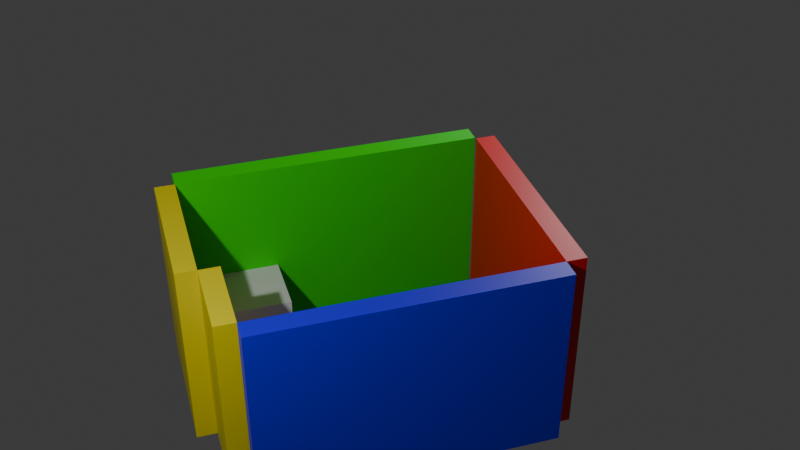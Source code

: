 # Source: room.blend  (saved by Blender 5.2.45; exported with 4.5.12 LTS)
import bpy
from mathutils import Matrix  # noqa: F401  (used for matrix-valued properties, if any)

bpy.ops.wm.read_factory_settings(use_empty=True)
scene = bpy.context.scene
scene.name = 'Scene'

# ---- collections
col_collection = bpy.data.collections.new('Collection'); scene.collection.children.link(col_collection)
col_room = bpy.data.collections.new('Room'); scene.collection.children.link(col_room)
col_fronwall = bpy.data.collections.new('fronWall'); col_room.children.link(col_fronwall)

# ---- materials (node trees are filled in below, after node groups)
mat_material_004 = bpy.data.materials.new('Material.004')
mat_material_004.diffuse_color = (0.8, 0.0, 0.002263, 1.0)
mat_material_003 = bpy.data.materials.new('Material.003')
mat_material_003.alpha_threshold = 0.0
mat_material_003.use_backface_culling_lightprobe_volume = False
mat_material_003.roughness = 0.5
mat_material_003.line_color = (0.0, 0.0, 0.0, 1.0)
mat_material = bpy.data.materials.new('Material')
mat_material.alpha_threshold = 0.0
mat_material.use_backface_culling_lightprobe_volume = False
mat_material.diffuse_color = (0.0, 0.8, 0.000571, 1.0)
mat_material.roughness = 0.5
mat_material.line_color = (0.0, 0.0, 0.0, 1.0)
mat_material_001 = bpy.data.materials.new('Material.001')
mat_material_001.alpha_threshold = 0.0
mat_material_001.use_backface_culling_lightprobe_volume = False
mat_material_001.diffuse_color = (0.777, 0.8, 0.0, 1.0)
mat_material_001.roughness = 0.5
mat_material_001.line_color = (0.0, 0.0, 0.0, 1.0)
mat_material_002 = bpy.data.materials.new('Material.002')
mat_material_002.alpha_threshold = 0.0
mat_material_002.use_backface_culling_lightprobe_volume = False
mat_material_002.diffuse_color = (0.008781, 0.0, 0.8, 1.0)
mat_material_002.roughness = 0.5
mat_material_002.line_color = (0.0, 0.0, 0.0, 1.0)
mat_material_005 = bpy.data.materials.new('Material.005')
mat_material_005.alpha_threshold = 0.0
mat_material_005.use_backface_culling_lightprobe_volume = False
mat_material_005.roughness = 0.5
mat_material_005.line_color = (0.0, 0.0, 0.0, 1.0)
mat_material_006 = bpy.data.materials.new('Material.006')
mat_material_006.alpha_threshold = 0.0
mat_material_006.use_backface_culling_lightprobe_volume = False
mat_material_006.diffuse_color = (0.0, 0.8, 0.000571, 1.0)
mat_material_006.roughness = 0.5
mat_material_006.line_color = (0.0, 0.0, 0.0, 1.0)
mat_material_007 = bpy.data.materials.new('Material.007')
mat_material_007.alpha_threshold = 0.0
mat_material_007.use_backface_culling_lightprobe_volume = False
mat_material_007.diffuse_color = (0.777, 0.8, 0.0, 1.0)
mat_material_007.roughness = 0.5
mat_material_007.line_color = (0.0, 0.0, 0.0, 1.0)
mat_material_008 = bpy.data.materials.new('Material.008')
mat_material_008.alpha_threshold = 0.0
mat_material_008.use_backface_culling_lightprobe_volume = False
mat_material_008.diffuse_color = (0.008781, 0.0, 0.8, 1.0)
mat_material_008.roughness = 0.5
mat_material_008.line_color = (0.0, 0.0, 0.0, 1.0)
mat_material_009 = bpy.data.materials.new('Material.009')
mat_material_009.diffuse_color = (0.8, 0.0, 0.002263, 1.0)

# ---- material node trees
mat_material_004.use_nodes = True; mat_material_004.node_tree.nodes.clear()
_N = mat_material_004.node_tree.nodes; _L = mat_material_004.node_tree.links
n0 = _N.new('ShaderNodeBsdfPrincipled'); n0.name = 'Principled BSDF'; n0.location = (-200, 100)
n0.inputs[0].default_value = (0.8, 0.001337, 0.004539, 1.0)
n0.inputs[10].default_value = 0.005
n1 = _N.new('ShaderNodeOutputMaterial'); n1.name = 'Material Output'; n1.location = (200, 100)
_L.new(n0.outputs[0], n1.inputs[0])
n1.is_active_output = True
mat_material_003.use_nodes = True; mat_material_003.node_tree.nodes.clear()
_N = mat_material_003.node_tree.nodes; _L = mat_material_003.node_tree.links
n0 = _N.new('ShaderNodeOutputMaterial'); n0.name = 'Material Output'; n0.location = (200, 100)
n1 = _N.new('ShaderNodeBsdfPrincipled'); n1.name = 'Principled BSDF'; n1.location = (-200, 100)
n1.inputs[10].default_value = 0.005
_L.new(n1.outputs[0], n0.inputs[0])
n0.is_active_output = True
mat_material.use_nodes = True; mat_material.node_tree.nodes.clear()
_N = mat_material.node_tree.nodes; _L = mat_material.node_tree.links
n0 = _N.new('ShaderNodeOutputMaterial'); n0.name = 'Material Output'; n0.location = (200, 100)
n1 = _N.new('ShaderNodeBsdfPrincipled'); n1.name = 'Principled BSDF'; n1.location = (-200, 100)
n1.inputs[0].default_value = (0.00997, 0.8, 0.0, 1.0)
n1.inputs[10].default_value = 0.005
_L.new(n1.outputs[0], n0.inputs[0])
n0.is_active_output = True
mat_material_001.use_nodes = True; mat_material_001.node_tree.nodes.clear()
_N = mat_material_001.node_tree.nodes; _L = mat_material_001.node_tree.links
n0 = _N.new('ShaderNodeOutputMaterial'); n0.name = 'Material Output'; n0.location = (200, 100)
n1 = _N.new('ShaderNodeBsdfPrincipled'); n1.name = 'Principled BSDF'; n1.location = (-200, 100)
n1.inputs[0].default_value = (0.8, 0.6911, 0.0, 1.0)
n1.inputs[10].default_value = 0.005
_L.new(n1.outputs[0], n0.inputs[0])
n0.is_active_output = True
mat_material_002.use_nodes = True; mat_material_002.node_tree.nodes.clear()
_N = mat_material_002.node_tree.nodes; _L = mat_material_002.node_tree.links
n0 = _N.new('ShaderNodeOutputMaterial'); n0.name = 'Material Output'; n0.location = (200, 100)
n1 = _N.new('ShaderNodeBsdfPrincipled'); n1.name = 'Principled BSDF'; n1.location = (-200, 100)
n1.inputs[0].default_value = (0.0136, 0.0, 0.8, 1.0)
n1.inputs[10].default_value = 0.005
_L.new(n1.outputs[0], n0.inputs[0])
n0.is_active_output = True
mat_material_005.use_nodes = True; mat_material_005.node_tree.nodes.clear()
_N = mat_material_005.node_tree.nodes; _L = mat_material_005.node_tree.links
n0 = _N.new('ShaderNodeOutputMaterial'); n0.name = 'Material Output'; n0.location = (200, 100)
n1 = _N.new('ShaderNodeBsdfPrincipled'); n1.name = 'Principled BSDF'; n1.location = (-200, 100)
n1.inputs[10].default_value = 0.005
_L.new(n1.outputs[0], n0.inputs[0])
n0.is_active_output = True
mat_material_006.use_nodes = True; mat_material_006.node_tree.nodes.clear()
_N = mat_material_006.node_tree.nodes; _L = mat_material_006.node_tree.links
n0 = _N.new('ShaderNodeOutputMaterial'); n0.name = 'Material Output'; n0.location = (200, 100)
n1 = _N.new('ShaderNodeBsdfPrincipled'); n1.name = 'Principled BSDF'; n1.location = (-200, 100)
n1.inputs[0].default_value = (0.00997, 0.8, 0.0, 1.0)
n1.inputs[10].default_value = 0.005
_L.new(n1.outputs[0], n0.inputs[0])
n0.is_active_output = True
mat_material_007.use_nodes = True; mat_material_007.node_tree.nodes.clear()
_N = mat_material_007.node_tree.nodes; _L = mat_material_007.node_tree.links
n0 = _N.new('ShaderNodeOutputMaterial'); n0.name = 'Material Output'; n0.location = (200, 100)
n1 = _N.new('ShaderNodeBsdfPrincipled'); n1.name = 'Principled BSDF'; n1.location = (-200, 100)
n1.inputs[0].default_value = (0.8, 0.6911, 0.0, 1.0)
n1.inputs[10].default_value = 0.005
_L.new(n1.outputs[0], n0.inputs[0])
n0.is_active_output = True
mat_material_008.use_nodes = True; mat_material_008.node_tree.nodes.clear()
_N = mat_material_008.node_tree.nodes; _L = mat_material_008.node_tree.links
n0 = _N.new('ShaderNodeOutputMaterial'); n0.name = 'Material Output'; n0.location = (200, 100)
n1 = _N.new('ShaderNodeBsdfPrincipled'); n1.name = 'Principled BSDF'; n1.location = (-200, 100)
n1.inputs[0].default_value = (0.0136, 0.0, 0.8, 1.0)
n1.inputs[10].default_value = 0.005
_L.new(n1.outputs[0], n0.inputs[0])
n0.is_active_output = True
mat_material_009.use_nodes = True; mat_material_009.node_tree.nodes.clear()
_N = mat_material_009.node_tree.nodes; _L = mat_material_009.node_tree.links
n0 = _N.new('ShaderNodeBsdfPrincipled'); n0.name = 'Principled BSDF'; n0.location = (-200, 100)
n0.inputs[0].default_value = (0.8, 0.001337, 0.004539, 1.0)
n0.inputs[10].default_value = 0.005
n1 = _N.new('ShaderNodeOutputMaterial'); n1.name = 'Material Output'; n1.location = (200, 100)
_L.new(n0.outputs[0], n1.inputs[0])
n1.is_active_output = True

# ---- world
world_world = bpy.data.worlds.new('World'); scene.world = world_world
world_world.use_nodes = True; world_world.node_tree.nodes.clear()
_N = world_world.node_tree.nodes; _L = world_world.node_tree.links
n0 = _N.new('ShaderNodeOutputWorld'); n0.name = 'World Output'; n0.location = (200, 100)
n1 = _N.new('ShaderNodeBackground'); n1.name = 'Background'; n1.location = (-200, 100)
n1.inputs[0].default_value = (0.05088, 0.05088, 0.05088, 1.0)
_L.new(n1.outputs[0], n0.inputs[0])
n0.is_active_output = True
world_world.color = (0.05088, 0.05088, 0.05088)
world_world.sun_shadow_jitter_overblur = 0.0

# ---- cameras
cam_camera = bpy.data.cameras.new('Camera')
cam_camera.clip_end = 100.0
cam_camera.ortho_scale = 7.314

# ---- lights
light_light_001 = bpy.data.lights.new('Light.001', 'POINT')
light_light_001.energy = 1000.0
light_light_001.shadow_soft_size = 0.1
light_light = bpy.data.lights.new('Light', 'POINT')
light_light.energy = 1000.0
light_light.shadow_soft_size = 0.1

# ---- meshes
me_cube_006 = bpy.data.meshes.new('Cube.006')
me_cube_006.from_pydata([(0.00268, -487.3, 1.141), (0.00268, -487.3, -1.141), (-0.00268, -487.3, 1.141), (-0.00268, -487.3, -1.141), (0.00268, 487.3, 1.141), (0.00268, 487.3, -1.141), (-0.00268, 487.3, 1.141), (-0.00268, 487.3, -1.141)], [], [(4, 6, 2, 0), (1, 0, 2, 3), (3, 2, 6, 7), (7, 5, 1, 3), (5, 4, 0, 1), (7, 6, 4, 5)])
_uv = me_cube_006.uv_layers.new(name='UVMap')
_uv.uv.foreach_set('vector', [0.625, 0.5, 0.875, 0.5, 0.875, 0.75, 0.625, 0.75, 0.375, 0.75, 0.625, 0.75, 0.625, 1.0, 0.375, 1.0, 0.375, 0.0, 0.625, 0.0, 0.625, 0.25, 0.375, 0.25, 0.125, 0.5, 0.375, 0.5, 0.375, 0.75, 0.125, 0.75, 0.375, 0.5, 0.625, 0.5, 0.625, 0.75, 0.375, 0.75, 0.375, 0.25, 0.625, 0.25, 0.625, 0.5, 0.375, 0.5])
me_cube_006.materials.append(mat_material_004)
me_cube_006.use_mirror_vertex_groups = False
me_cube_006.update()
me_cube = bpy.data.meshes.new('Cube')
me_cube.from_pydata([(-1.0, -1.0, -1.0), (-1.0, -1.0, 1.0), (-1.0, 1.0, -1.0), (-1.0, 1.0, 1.0), (1.0, -1.0, -1.0), (1.0, -1.0, 1.0), (1.0, 1.0, -1.0), (1.0, 1.0, 1.0)], [], [(0, 1, 3, 2), (2, 3, 7, 6), (6, 7, 5, 4), (4, 5, 1, 0), (2, 6, 4, 0), (7, 3, 1, 5)])
_uv = me_cube.uv_layers.new(name='UVMap')
_uv.uv.foreach_set('vector', [0.375, 0.0, 0.625, 0.0, 0.625, 0.25, 0.375, 0.25, 0.375, 0.25, 0.625, 0.25, 0.625, 0.5, 0.375, 0.5, 0.375, 0.5, 0.625, 0.5, 0.625, 0.75, 0.375, 0.75, 0.375, 0.75, 0.625, 0.75, 0.625, 1.0, 0.375, 1.0, 0.125, 0.5, 0.375, 0.5, 0.375, 0.75, 0.125, 0.75, 0.625, 0.5, 0.875, 0.5, 0.875, 0.75, 0.625, 0.75])
me_cube.update()
me_cube_002 = bpy.data.meshes.new('Cube.002')
me_cube_002.from_pydata([(-0.0007722, -140.4, 1.141), (-0.0007722, -140.4, -1.141), (-0.0007722, -487.3, 1.141), (-0.0007722, -487.3, -1.141), (-0.006132, -487.3, 1.141), (-0.006132, -487.3, -1.141), (-0.006132, -140.4, 1.141), (-0.006132, -140.4, -1.141), (0.004588, 487.3, 1.141), (0.004588, 487.3, -1.141), (0.004588, -140.4, 1.141), (0.004588, -140.4, -1.141), (-0.0007722, -140.4, 1.141), (-0.0007722, -140.4, -1.141), (-0.0007722, 487.3, 1.141), (-0.0007722, 487.3, -1.141)], [], [(2, 4, 6, 0), (1, 0, 6, 7), (7, 6, 4, 5), (5, 3, 1, 7), (3, 2, 0, 1), (5, 4, 2, 3), (10, 12, 14, 8), (9, 8, 14, 15), (15, 14, 12, 13), (13, 11, 9, 15), (11, 10, 8, 9), (13, 12, 10, 11)])
me_cube_002.polygons.foreach_set('material_index', [2, 2, 2, 2, 2, 2, 7, 7, 7, 7, 7, 7])
_uv = me_cube_002.uv_layers.new(name='UVMap')
_uv.uv.foreach_set('vector', [0.625, 0.5, 0.875, 0.5, 0.875, 0.75, 0.625, 0.75, 0.375, 0.75, 0.625, 0.75, 0.625, 1.0, 0.375, 1.0, 0.375, 0.0, 0.625, 0.0, 0.625, 0.25, 0.375, 0.25, 0.125, 0.5, 0.375, 0.5, 0.375, 0.75, 0.125, 0.75, 0.375, 0.5, 0.625, 0.5, 0.625, 0.75, 0.375, 0.75, 0.375, 0.25, 0.625, 0.25, 0.625, 0.5, 0.375, 0.5, 0.625, 0.5, 0.875, 0.5, 0.875, 0.75, 0.625, 0.75, 0.375, 0.75, 0.625, 0.75, 0.625, 1.0, 0.375, 1.0, 0.375, 0.0, 0.625, 0.0, 0.625, 0.25, 0.375, 0.25, 0.125, 0.5, 0.375, 0.5, 0.375, 0.75, 0.125, 0.75, 0.375, 0.5, 0.625, 0.5, 0.625, 0.75, 0.375, 0.75, 0.375, 0.25, 0.625, 0.25, 0.625, 0.5, 0.375, 0.5])
me_cube_002.materials.append(mat_material_003)
me_cube_002.materials.append(mat_material)
me_cube_002.materials.append(mat_material_001)
me_cube_002.materials.append(mat_material_002)
me_cube_002.materials.append(mat_material_004)
me_cube_002.materials.append(mat_material_005)
me_cube_002.materials.append(mat_material_006)
me_cube_002.materials.append(mat_material_007)
me_cube_002.materials.append(mat_material_008)
me_cube_002.materials.append(mat_material_009)
me_cube_002.use_mirror_vertex_groups = False
me_cube_002.update()
me_cube_007 = bpy.data.meshes.new('Cube.007')
me_cube_007.from_pydata([(0.03865, -42.95, 1.141), (0.03865, -42.95, -1.141), (-0.03865, -42.95, 1.141), (-0.03865, -42.95, -1.141), (0.03865, 42.95, 1.141), (0.03865, 42.95, -1.141), (-0.03865, 42.95, 1.141), (-0.03865, 42.95, -1.141)], [], [(0, 4, 6, 2), (3, 2, 6, 7), (7, 6, 4, 5), (5, 1, 3, 7), (1, 0, 2, 3), (5, 4, 0, 1)])
_uv = me_cube_007.uv_layers.new(name='UVMap')
_uv.uv.foreach_set('vector', [0.625, 0.5, 0.875, 0.5, 0.875, 0.75, 0.625, 0.75, 0.375, 0.75, 0.625, 0.75, 0.625, 1.0, 0.375, 1.0, 0.375, 0.0, 0.625, 0.0, 0.625, 0.25, 0.375, 0.25, 0.125, 0.5, 0.375, 0.5, 0.375, 0.75, 0.125, 0.75, 0.375, 0.5, 0.625, 0.5, 0.625, 0.75, 0.375, 0.75, 0.375, 0.25, 0.625, 0.25, 0.625, 0.5, 0.375, 0.5])
me_cube_007.materials.append(mat_material_002)
me_cube_007.use_mirror_vertex_groups = False
me_cube_007.update()
me_cube_008 = bpy.data.meshes.new('Cube.008')
me_cube_008.from_pydata([(-0.04123, 42.95, 1.141), (-0.04123, 42.95, -1.141), (0.04123, 42.95, 1.141), (0.04123, 42.95, -1.141), (-0.04123, -42.95, 1.141), (-0.04123, -42.95, -1.141), (0.04123, -42.95, 1.141), (0.04123, -42.95, -1.141)], [], [(0, 4, 6, 2), (3, 2, 6, 7), (7, 6, 4, 5), (5, 1, 3, 7), (1, 0, 2, 3), (5, 4, 0, 1)])
_uv = me_cube_008.uv_layers.new(name='UVMap')
_uv.uv.foreach_set('vector', [0.625, 0.5, 0.875, 0.5, 0.875, 0.75, 0.625, 0.75, 0.375, 0.75, 0.625, 0.75, 0.625, 1.0, 0.375, 1.0, 0.375, 0.0, 0.625, 0.0, 0.625, 0.25, 0.375, 0.25, 0.125, 0.5, 0.375, 0.5, 0.375, 0.75, 0.125, 0.75, 0.375, 0.5, 0.625, 0.5, 0.625, 0.75, 0.375, 0.75, 0.375, 0.25, 0.625, 0.25, 0.625, 0.5, 0.375, 0.5])
me_cube_008.materials.append(mat_material)
me_cube_008.use_mirror_vertex_groups = False
me_cube_008.update()

# ---- objects
ob_camera = bpy.data.objects.new('Camera', cam_camera)
ob_light_001 = bpy.data.objects.new('Light.001', light_light_001)
ob_light = bpy.data.objects.new('Light', light_light)
ob_wall_rear = bpy.data.objects.new('wall_rear', me_cube_006)
ob_phone_camera = bpy.data.objects.new('phone_camera', me_cube)
ob_wall_front = bpy.data.objects.new('wall_front', me_cube_002)
ob_wall_left = bpy.data.objects.new('wall_left', me_cube_007)
ob_wall_right = bpy.data.objects.new('wall_right', me_cube_008)

# ---- transforms, parenting, visibility, modifiers, constraints
ob_camera.location = (-10.72, 2.651, 9.812)
ob_camera.rotation_euler = (0.9803, -1.946e-06, -1.867)
ob_camera.lock_rotations_4d = False
ob_camera.empty_display_type = 'ARROWS'
ob_camera.color = (0.0, 0.0, 0.0, 0.0)
ob_camera.display_type = 'WIRE'
ob_camera.lineart.crease_threshold = 0.0
ob_light_001.location = (-4.298, 4.134, 6.867)
ob_light_001.rotation_euler = (0.6503, 0.05522, 1.866)
ob_light_001.lock_rotations_4d = False
ob_light_001.empty_display_type = 'ARROWS'
ob_light_001.color = (0.0, 0.0, 0.0, 0.0)
ob_light_001.lineart.crease_threshold = 0.0
ob_light.location = (4.384, -5.936, 6.076)
ob_light.rotation_euler = (0.6503, 0.05522, 1.866)
ob_light.lock_rotations_4d = False
ob_light.empty_display_type = 'ARROWS'
ob_light.color = (0.0, 0.0, 0.0, 0.0)
ob_light.lineart.crease_threshold = 0.0
ob_wall_rear.location = (-0.0585, -2.248, 1.244)
ob_wall_rear.rotation_euler = (0.0, 0.0, 1.571)
ob_wall_rear.scale = (48.51, -0.003027, 1.096)
ob_wall_rear.lock_rotations_4d = False
ob_wall_rear.empty_display_type = 'ARROWS'
ob_wall_rear.lineart.crease_threshold = 0.0
ob_phone_camera.location = (0.9863, 1.282, 0.9)
ob_phone_camera.rotation_euler = (0.0, 0.0, 3.142)
ob_phone_camera.scale = (0.43, 0.61, 0.1)
ob_wall_front.location = (-0.0585, 1.929, 1.244)
ob_wall_front.rotation_euler = (0.0, 0.0, 1.571)
ob_wall_front.scale = (48.51, -0.003027, 1.096)
ob_wall_front.lock_rotations_4d = False
ob_wall_front.empty_display_type = 'ARROWS'
ob_wall_front.lineart.crease_threshold = 0.0
ob_wall_left.location = (-1.664, -0.243, 1.244)
ob_wall_left.rotation_euler = (0.0, 0.0, 1.571)
ob_wall_left.scale = (48.51, -0.003027, 1.096)
ob_wall_left.lock_rotations_4d = False
ob_wall_left.empty_display_type = 'ARROWS'
ob_wall_left.lineart.crease_threshold = 0.0
ob_wall_right.location = (1.546, -0.1013, 1.255)
ob_wall_right.rotation_euler = (0.0, 0.0, 1.571)
ob_wall_right.scale = (48.51, -0.003027, 1.096)
ob_wall_right.lock_rotations_4d = False
ob_wall_right.empty_display_type = 'ARROWS'
ob_wall_right.lineart.crease_threshold = 0.0

# ---- collection membership
col_collection.objects.link(ob_camera)
col_room.objects.link(ob_light_001)
col_room.objects.link(ob_light)
col_room.objects.link(ob_wall_rear)
col_room.objects.link(ob_phone_camera)
col_room.objects.link(ob_wall_front)
col_room.objects.link(ob_wall_left)
col_room.objects.link(ob_wall_right)

# ---- scene / render settings (as saved in the file)
scene.camera = ob_camera
scene.frame_start = 1; scene.frame_end = 250; scene.frame_set(22)
scene.render.engine = 'BLENDER_EEVEE_NEXT'
scene.render.bake_bias = 0.0
scene.render.bake_samples = 0
scene.render.compositor_device = 'GPU'
scene.eevee.use_volume_custom_range = False
scene.eevee.fast_gi_thickness_near = 0.1
scene.eevee.fast_gi_thickness_far = 0.0
scene.eevee.ray_tracing_options.screen_trace_thickness = 0.1
bpy.context.view_layer.update()
